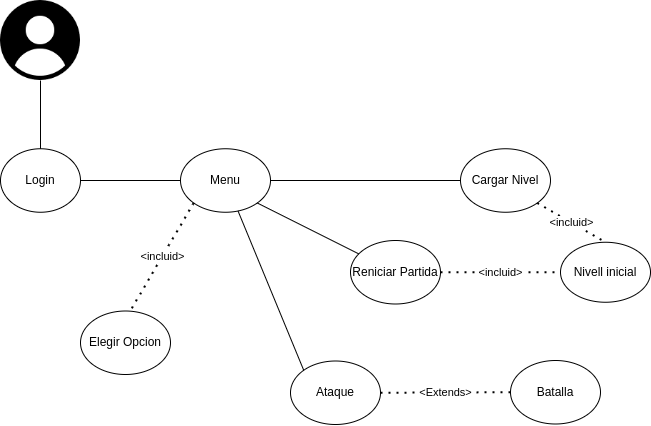

The diagram above was exported from draw.io. Its source (the exported page's mxGraphModel, read from the mxfile embedded in the PNG):
<mxGraphModel dx="1000" dy="423" grid="1" gridSize="10" guides="1" tooltips="1" connect="1" arrows="1" fold="1" page="1" pageScale="1" pageWidth="850" pageHeight="1100" background="none" math="0" shadow="0">
  <root>
    <mxCell id="0" />
    <mxCell id="1" parent="0" />
    <mxCell id="ftNrq3QhZd-4hYIBoTO4-6" value="" style="endArrow=none;html=1;rounded=0;entryX=0;entryY=0.5;entryDx=0;entryDy=0;exitX=1;exitY=0.5;exitDx=0;exitDy=0;" parent="1" target="ftNrq3QhZd-4hYIBoTO4-7" edge="1" source="azqlgObmCQ8Ythptf3Tk-15">
      <mxGeometry width="50" height="50" relative="1" as="geometry">
        <mxPoint x="190" y="220" as="sourcePoint" />
        <mxPoint x="300" y="219.5" as="targetPoint" />
      </mxGeometry>
    </mxCell>
    <mxCell id="ftNrq3QhZd-4hYIBoTO4-7" value="Menu" style="ellipse;whiteSpace=wrap;html=1;" parent="1" vertex="1">
      <mxGeometry x="290" y="188.25" width="90" height="63.5" as="geometry" />
    </mxCell>
    <mxCell id="ftNrq3QhZd-4hYIBoTO4-9" value="Cargar Nivel" style="ellipse;whiteSpace=wrap;html=1;" parent="1" vertex="1">
      <mxGeometry x="570" y="188.25" width="90" height="63.5" as="geometry" />
    </mxCell>
    <mxCell id="ftNrq3QhZd-4hYIBoTO4-10" value="Reniciar Partida" style="ellipse;whiteSpace=wrap;html=1;" parent="1" vertex="1">
      <mxGeometry x="460" y="280" width="90" height="63.5" as="geometry" />
    </mxCell>
    <mxCell id="ftNrq3QhZd-4hYIBoTO4-11" value="Nivell inicial" style="ellipse;whiteSpace=wrap;html=1;" parent="1" vertex="1">
      <mxGeometry x="670" y="281.75" width="90" height="60" as="geometry" />
    </mxCell>
    <mxCell id="ftNrq3QhZd-4hYIBoTO4-12" value="Elegir Opcion" style="ellipse;whiteSpace=wrap;html=1;" parent="1" vertex="1">
      <mxGeometry x="190" y="350.5" width="90" height="63.5" as="geometry" />
    </mxCell>
    <mxCell id="ftNrq3QhZd-4hYIBoTO4-15" value="&lt;span style=&quot;color: rgb(0, 0, 0); font-family: helvetica; font-size: 11px; font-style: normal; font-weight: 400; letter-spacing: normal; text-align: center; text-indent: 0px; text-transform: none; word-spacing: 0px; background-color: rgb(255, 255, 255); display: inline; float: none;&quot;&gt;&amp;lt;incluid&amp;gt;&lt;/span&gt;" style="endArrow=none;dashed=1;html=1;dashPattern=1 3;strokeWidth=2;rounded=0;entryX=0;entryY=0.5;entryDx=0;entryDy=0;exitX=1;exitY=0.5;exitDx=0;exitDy=0;" parent="1" source="ftNrq3QhZd-4hYIBoTO4-10" target="ftNrq3QhZd-4hYIBoTO4-11" edge="1">
      <mxGeometry width="50" height="50" relative="1" as="geometry">
        <mxPoint x="420" y="372.25" as="sourcePoint" />
        <mxPoint x="510" y="372.25" as="targetPoint" />
      </mxGeometry>
    </mxCell>
    <mxCell id="azqlgObmCQ8Ythptf3Tk-3" value="" style="shape=image;verticalLabelPosition=bottom;labelBackgroundColor=default;verticalAlign=top;aspect=fixed;imageAspect=0;image=data:image/png,(base64 omitted: 3812 chars);" vertex="1" parent="1">
      <mxGeometry x="110" y="40" width="80" height="80" as="geometry" />
    </mxCell>
    <mxCell id="azqlgObmCQ8Ythptf3Tk-6" value="Ataque" style="ellipse;whiteSpace=wrap;html=1;" vertex="1" parent="1">
      <mxGeometry x="400" y="400.5" width="90" height="63.5" as="geometry" />
    </mxCell>
    <mxCell id="azqlgObmCQ8Ythptf3Tk-8" value="Batalla" style="ellipse;whiteSpace=wrap;html=1;" vertex="1" parent="1">
      <mxGeometry x="620" y="400" width="90" height="63.5" as="geometry" />
    </mxCell>
    <mxCell id="azqlgObmCQ8Ythptf3Tk-9" value="&lt;span style=&quot;color: rgb(0, 0, 0); font-family: helvetica; font-size: 11px; font-style: normal; font-weight: 400; letter-spacing: normal; text-align: center; text-indent: 0px; text-transform: none; word-spacing: 0px; background-color: rgb(255, 255, 255); display: inline; float: none;&quot;&gt;&amp;lt;Extends&amp;gt;&lt;/span&gt;" style="endArrow=none;dashed=1;html=1;dashPattern=1 3;strokeWidth=2;rounded=0;entryX=0;entryY=0.5;entryDx=0;entryDy=0;exitX=1;exitY=0.5;exitDx=0;exitDy=0;" edge="1" parent="1" target="azqlgObmCQ8Ythptf3Tk-8" source="azqlgObmCQ8Ythptf3Tk-6">
      <mxGeometry width="50" height="50" relative="1" as="geometry">
        <mxPoint x="380" y="432.25" as="sourcePoint" />
        <mxPoint x="520" y="492.25" as="targetPoint" />
      </mxGeometry>
    </mxCell>
    <mxCell id="azqlgObmCQ8Ythptf3Tk-10" value="&lt;span style=&quot;color: rgb(0, 0, 0); font-family: helvetica; font-size: 11px; font-style: normal; font-weight: 400; letter-spacing: normal; text-align: center; text-indent: 0px; text-transform: none; word-spacing: 0px; background-color: rgb(255, 255, 255); display: inline; float: none;&quot;&gt;&amp;lt;incluid&amp;gt;&lt;/span&gt;" style="endArrow=none;dashed=1;html=1;dashPattern=1 3;strokeWidth=2;rounded=0;entryX=0.5;entryY=0;entryDx=0;entryDy=0;exitX=1;exitY=1;exitDx=0;exitDy=0;" edge="1" parent="1" source="ftNrq3QhZd-4hYIBoTO4-9" target="ftNrq3QhZd-4hYIBoTO4-11">
      <mxGeometry width="50" height="50" relative="1" as="geometry">
        <mxPoint x="559.9999999999991" y="321.75" as="sourcePoint" />
        <mxPoint x="680" y="321.7499999999999" as="targetPoint" />
      </mxGeometry>
    </mxCell>
    <mxCell id="azqlgObmCQ8Ythptf3Tk-11" value="" style="endArrow=none;html=1;rounded=0;entryX=0;entryY=0.5;entryDx=0;entryDy=0;exitX=1;exitY=0.5;exitDx=0;exitDy=0;" edge="1" parent="1" source="ftNrq3QhZd-4hYIBoTO4-7" target="ftNrq3QhZd-4hYIBoTO4-9">
      <mxGeometry width="50" height="50" relative="1" as="geometry">
        <mxPoint x="182" y="229.5" as="sourcePoint" />
        <mxPoint x="299.99999999999636" y="230" as="targetPoint" />
      </mxGeometry>
    </mxCell>
    <mxCell id="azqlgObmCQ8Ythptf3Tk-12" value="" style="endArrow=none;html=1;rounded=0;exitX=1;exitY=1;exitDx=0;exitDy=0;" edge="1" parent="1" source="ftNrq3QhZd-4hYIBoTO4-7" target="ftNrq3QhZd-4hYIBoTO4-10">
      <mxGeometry width="50" height="50" relative="1" as="geometry">
        <mxPoint x="390.00000000000387" y="230" as="sourcePoint" />
        <mxPoint x="580.0000000000009" y="230" as="targetPoint" />
      </mxGeometry>
    </mxCell>
    <mxCell id="azqlgObmCQ8Ythptf3Tk-13" value="" style="endArrow=none;html=1;rounded=0;entryX=0;entryY=0;entryDx=0;entryDy=0;" edge="1" parent="1" source="ftNrq3QhZd-4hYIBoTO4-7" target="azqlgObmCQ8Ythptf3Tk-6">
      <mxGeometry width="50" height="50" relative="1" as="geometry">
        <mxPoint x="376.77165906384107" y="252.48455872210286" as="sourcePoint" />
        <mxPoint x="478.2845809171222" y="303.3922904585611" as="targetPoint" />
      </mxGeometry>
    </mxCell>
    <mxCell id="azqlgObmCQ8Ythptf3Tk-14" value="&lt;span style=&quot;color: rgb(0, 0, 0); font-family: helvetica; font-size: 11px; font-style: normal; font-weight: 400; letter-spacing: normal; text-align: center; text-indent: 0px; text-transform: none; word-spacing: 0px; background-color: rgb(255, 255, 255); display: inline; float: none;&quot;&gt;&amp;lt;incluid&amp;gt;&lt;/span&gt;" style="endArrow=none;dashed=1;html=1;dashPattern=1 3;strokeWidth=2;rounded=0;entryX=0.556;entryY=-0.008;entryDx=0;entryDy=0;exitX=0;exitY=1;exitDx=0;exitDy=0;entryPerimeter=0;" edge="1" parent="1" source="ftNrq3QhZd-4hYIBoTO4-7" target="ftNrq3QhZd-4hYIBoTO4-12">
      <mxGeometry width="50" height="50" relative="1" as="geometry">
        <mxPoint x="559.9999999999991" y="321.75" as="sourcePoint" />
        <mxPoint x="680" y="321.7499999999999" as="targetPoint" />
      </mxGeometry>
    </mxCell>
    <mxCell id="azqlgObmCQ8Ythptf3Tk-15" value="Login" style="ellipse;whiteSpace=wrap;html=1;" vertex="1" parent="1">
      <mxGeometry x="110" y="188.25" width="80" height="63.5" as="geometry" />
    </mxCell>
    <mxCell id="azqlgObmCQ8Ythptf3Tk-16" value="" style="endArrow=none;html=1;rounded=0;entryX=0.5;entryY=0;entryDx=0;entryDy=0;exitX=0.5;exitY=1;exitDx=0;exitDy=0;" edge="1" parent="1" source="azqlgObmCQ8Ythptf3Tk-3" target="azqlgObmCQ8Ythptf3Tk-15">
      <mxGeometry width="50" height="50" relative="1" as="geometry">
        <mxPoint x="200.0000000000034" y="230" as="sourcePoint" />
        <mxPoint x="299.99999999999636" y="230" as="targetPoint" />
      </mxGeometry>
    </mxCell>
  </root>
</mxGraphModel>